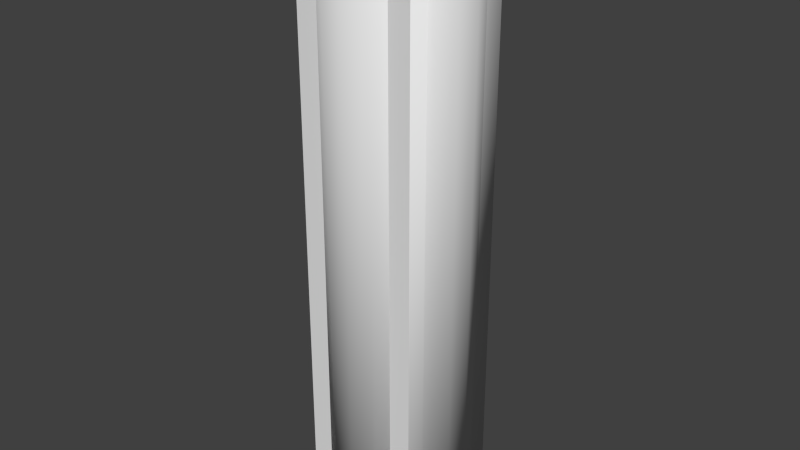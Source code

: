 # Source: bollard.blend  (saved by Blender 2.75.0; exported with 4.5.12 LTS)
import bpy
from mathutils import Matrix  # noqa: F401  (used for matrix-valued properties, if any)

bpy.ops.wm.read_factory_settings(use_empty=True)
scene = bpy.context.scene
scene.name = 'Scene'

# ---- collections
col_collection_1 = bpy.data.collections.new('Collection 1'); scene.collection.children.link(col_collection_1)
col_collection_11 = bpy.data.collections.new('Collection 11'); scene.collection.children.link(col_collection_11)

# ---- world
world_world = bpy.data.worlds.new('World'); scene.world = world_world
world_world.color = (0.05088, 0.05088, 0.05088)
world_world.use_sun_shadow = False
world_world.sun_shadow_jitter_overblur = 0.0
world_world.cycles.sampling_method = 'MANUAL'
world_world.cycles.sample_map_resolution = 256

# ---- meshes
me_circle = bpy.data.meshes.new('Circle')
me_circle.from_pydata([(0.0, 6.0, 0.0), (-2.052, 5.638, 0.0), (-3.857, 4.596, 0.0), (-5.196, 3.0, 0.0), (-5.909, 1.042, 0.0), (-5.909, -1.042, 0.0), (-5.196, -3.0, 0.0), (-3.857, -4.596, 0.0), (-2.052, -5.638, 0.0), (-9.06e-07, -6.0, 0.0), (2.052, -5.638, 0.0), (3.857, -4.596, 0.0), (5.196, -3.0, 0.0), (5.909, -1.042, 0.0), (5.909, 1.042, 0.0), (5.196, 3.0, 0.0), (3.857, 4.596, 0.0), (2.052, 5.638, 0.0), (0.0, 6.0, 48.0), (-2.052, 5.638, 48.0), (-3.857, 4.596, 48.0), (-5.196, 3.0, 48.0), (-5.909, 1.042, 48.0), (-5.909, -1.042, 48.0), (-5.196, -3.0, 48.0), (-3.857, -4.596, 48.0), (-2.052, -5.638, 48.0), (-9.06e-07, -6.0, 48.0), (2.052, -5.638, 48.0), (3.857, -4.596, 48.0), (5.196, -3.0, 48.0), (5.909, -1.042, 48.0), (5.909, 1.042, 48.0), (5.196, 3.0, 48.0), (3.857, 4.596, 48.0), (2.052, 5.638, 48.0), (5.828e-08, 4.8, 49.0), (-1.642, 4.511, 49.0), (-3.085, 3.677, 49.0), (-4.157, 2.4, 49.0), (-4.727, 0.8335, 49.0), (-4.727, -0.8335, 49.0), (-4.157, -2.4, 49.0), (-3.085, -3.677, 49.0), (-1.642, -4.511, 49.0), (-6.665e-07, -4.8, 49.0), (1.642, -4.511, 49.0), (3.085, -3.677, 49.0), (4.157, -2.4, 49.0), (4.727, -0.8335, 49.0), (4.727, 0.8335, 49.0), (4.157, 2.4, 49.0), (3.085, 3.677, 49.0), (1.642, 4.511, 49.0)], [], [(8, 9, 27, 26), (1, 2, 20, 19), (16, 17, 35, 34), (9, 10, 28, 27), (2, 3, 21, 20), (17, 0, 18, 35), (10, 11, 29, 28), (3, 4, 22, 21), (11, 12, 30, 29), (4, 5, 23, 22), (12, 13, 31, 30), (5, 6, 24, 23), (13, 14, 32, 31), (6, 7, 25, 24), (14, 15, 33, 32), (7, 8, 26, 25), (0, 1, 19, 18), (15, 16, 34, 33), (1, 0, 17, 16, 15, 14, 13, 12, 11, 10, 9, 8, 7, 6, 5, 4, 3, 2), (30, 31, 49, 48), (23, 24, 42, 41), (31, 32, 50, 49), (24, 25, 43, 42), (32, 33, 51, 50), (25, 26, 44, 43), (18, 19, 37, 36), (33, 34, 52, 51), (26, 27, 45, 44), (19, 20, 38, 37), (34, 35, 53, 52), (27, 28, 46, 45), (20, 21, 39, 38), (35, 18, 36, 53), (28, 29, 47, 46), (21, 22, 40, 39), (29, 30, 48, 47), (22, 23, 41, 40), (37, 38, 39, 40, 41, 42, 43, 44, 45, 46, 47, 48, 49, 50, 51, 52, 53, 36)])
me_circle.polygons.foreach_set('use_smooth', [1, 1, 1, 1, 1, 1, 1, 1, 1, 1, 1, 1, 1, 1, 1, 1, 1, 1, 0, 0, 0, 0, 0, 0, 0, 0, 0, 0, 0, 0, 0, 0, 0, 0, 0, 0, 0, 0])
_uv = me_circle.uv_layers.new(name='UVMap')
_uv.uv.foreach_set('vector', [0.3322, 0.0001345, 0.3736, 0.0001345, 0.3736, 0.9611, 0.3322, 0.9611, 0.04189, 0.0001347, 0.08335, 0.0001346, 0.08335, 0.9611, 0.04189, 0.9611, 0.6639, 0.0001341, 0.7054, 0.000134, 0.7054, 0.9611, 0.6639, 0.9611, 0.3736, 0.0001345, 0.4151, 0.0001344, 0.4151, 0.9611, 0.3736, 0.9611, 0.08335, 0.0001346, 0.1248, 0.0001346, 0.1248, 0.9611, 0.08335, 0.9611, 0.7054, 0.000134, 0.7468, 0.0001339, 0.7468, 0.9611, 0.7054, 0.9611, 0.4151, 0.0001344, 0.4566, 0.0001344, 0.4566, 0.9611, 0.4151, 0.9611, 0.1248, 0.0001346, 0.1663, 0.0001346, 0.1663, 0.9611, 0.1248, 0.9611, 0.4566, 0.0001344, 0.498, 0.0001344, 0.498, 0.9611, 0.4566, 0.9611, 0.1663, 0.0001346, 0.2078, 0.0001346, 0.2078, 0.9611, 0.1663, 0.9611, 0.498, 0.0001344, 0.5395, 0.0001343, 0.5395, 0.9611, 0.498, 0.9611, 0.2078, 0.0001346, 0.2492, 0.0001346, 0.2492, 0.9611, 0.2078, 0.9611, 0.5395, 0.0001343, 0.581, 0.0001342, 0.581, 0.9611, 0.5395, 0.9611, 0.2492, 0.0001346, 0.2907, 0.0001346, 0.2907, 0.9611, 0.2492, 0.9611, 0.581, 0.0001342, 0.6224, 0.0001341, 0.6224, 0.9611, 0.581, 0.9611, 0.2907, 0.0001346, 0.3322, 0.0001345, 0.3322, 0.9611, 0.2907, 0.9611, 0.0004198, 0.0001347, 0.04189, 0.0001347, 0.04189, 0.9611, 0.0004198, 0.9611, 0.6224, 0.0001341, 0.6639, 0.0001341, 0.6639, 0.9611, 0.6224, 0.9611, 0.9468, 0.2826, 0.9736, 0.3146, 0.9879, 0.3538, 0.9879, 0.3955, 0.9736, 0.4347, 0.9468, 0.4666, 0.9107, 0.4875, 0.8696, 0.4947, 0.8285, 0.4875, 0.7924, 0.4666, 0.7656, 0.4347, 0.7513, 0.3955, 0.7513, 0.3538, 0.7656, 0.3146, 0.7924, 0.2826, 0.8285, 0.2617, 0.8696, 0.2545, 0.9107, 0.2617, 0.766, 0.06383, 0.7939, 0.03001, 0.8148, 0.05408, 0.7939, 0.07927, 0.9186, 0.2466, 0.8753, 0.2542, 0.875, 0.2224, 0.9073, 0.2167, 0.7939, 0.03001, 0.8319, 0.00787, 0.8431, 0.03769, 0.8148, 0.05408, 0.8753, 0.2542, 0.8321, 0.2465, 0.8428, 0.2165, 0.875, 0.2224, 0.8319, 0.00787, 0.8751, 0.0001339, 0.8755, 0.03206, 0.8431, 0.03769, 0.8321, 0.2465, 0.7942, 0.2243, 0.8146, 0.1998, 0.8428, 0.2165, 0.9849, 0.0637, 0.9999, 0.1052, 0.9683, 0.111, 0.9572, 0.07991, 0.8751, 0.0001339, 0.9185, 0.007769, 0.9078, 0.0379, 0.8755, 0.03206, 0.7942, 0.2243, 0.7662, 0.1905, 0.7938, 0.1744, 0.8146, 0.1998, 0.9999, 0.1052, 0.9998, 0.1493, 0.9682, 0.144, 0.9683, 0.111, 0.9185, 0.007769, 0.9566, 0.02985, 0.9362, 0.05452, 0.9078, 0.0379, 0.7662, 0.1905, 0.7513, 0.1491, 0.7828, 0.1433, 0.7938, 0.1744, 0.9998, 0.1493, 0.9848, 0.1907, 0.9569, 0.1751, 0.9682, 0.144, 0.9566, 0.02985, 0.9849, 0.0637, 0.9572, 0.07991, 0.9362, 0.05452, 0.7513, 0.1491, 0.7513, 0.1051, 0.7829, 0.1103, 0.7828, 0.1433, 0.9848, 0.1907, 0.9566, 0.2245, 0.9358, 0.2003, 0.9569, 0.1751, 0.7513, 0.1051, 0.766, 0.06383, 0.7939, 0.07927, 0.7829, 0.1103, 0.9566, 0.2245, 0.9186, 0.2466, 0.9073, 0.2167, 0.9358, 0.2003, 0.9683, 0.111, 0.9682, 0.144, 0.9569, 0.1751, 0.9358, 0.2003, 0.9073, 0.2167, 0.875, 0.2224, 0.8428, 0.2165, 0.8146, 0.1998, 0.7938, 0.1744, 0.7828, 0.1433, 0.7829, 0.1103, 0.7939, 0.07927, 0.8148, 0.05408, 0.8431, 0.03769, 0.8755, 0.03206, 0.9078, 0.0379, 0.9362, 0.05452, 0.9572, 0.07991])
me_circle.use_remesh_preserve_volume = False
me_circle.use_remesh_preserve_attributes = False
me_circle.use_mirror_vertex_groups = False
me_circle.update()
me_cube = bpy.data.meshes.new('Cube')
me_cube.from_pydata([(-5.0, -5.0, 0.0), (-5.0, -5.0, 49.0), (-5.0, 5.0, 0.0), (-5.0, 5.0, 49.0), (5.0, -5.0, 0.0), (5.0, -5.0, 49.0), (5.0, 5.0, 0.0), (5.0, 5.0, 49.0)], [], [(1, 3, 2, 0), (3, 7, 6, 2), (7, 5, 4, 6), (5, 1, 0, 4), (0, 2, 6, 4), (5, 7, 3, 1)])
me_cube.polygons.foreach_set('use_smooth', [0, 0, 1, 0, 0, 0])
me_cube.use_remesh_preserve_volume = False
me_cube.use_remesh_preserve_attributes = False
me_cube.use_mirror_vertex_groups = False
me_cube.update()

# ---- objects
ob_bollard = bpy.data.objects.new('bollard', me_circle)
ob_bollard_phys = bpy.data.objects.new('bollard_phys', me_cube)

# ---- transforms, parenting, visibility, modifiers, constraints
ob_bollard.location = (0.0, 0.0, 0.0)
ob_bollard.lineart.crease_threshold = 0.0
ob_bollard_phys.location = (0.0, 0.0, 0.0)
ob_bollard_phys.lineart.crease_threshold = 0.0

# ---- collection membership
col_collection_1.objects.link(ob_bollard)
col_collection_11.objects.link(ob_bollard_phys)

# ---- scene / render settings (as saved in the file)
scene.frame_start = 1; scene.frame_end = 250; scene.frame_set(1)
scene.render.engine = 'BLENDER_EEVEE_NEXT'
scene.render.resolution_percentage = 50
scene.render.dither_intensity = 0.0
scene.cycles.use_denoising = False
scene.cycles.samples = 10
scene.cycles.sampling_pattern = 'TABULATED_SOBOL'
scene.cycles.light_sampling_threshold = 0.0
scene.cycles.use_adaptive_sampling = False
scene.cycles.use_light_tree = False
scene.cycles.blur_glossy = 0.0
scene.cycles.pixel_filter_type = 'GAUSSIAN'
scene.cycles.sample_clamp_indirect = 0.0
scene.view_settings.view_transform = 'Standard'
bpy.context.view_layer.update()

# ---- added for rendering (the .blend has no active camera and no usable light): camera, sun
cam_auto = bpy.data.cameras.new('AutoCamera')
cam_auto.lens = 50.0
cam_auto.sensor_width = 36.0
cam_auto.clip_end = 1000.0
ob_auto_camera = bpy.data.objects.new('AutoCamera', cam_auto)
scene.collection.objects.link(ob_auto_camera)
ob_auto_camera.location = (47.9393, -57.5272, 62.8514)
ob_auto_camera.rotation_euler = (1.09748, -7.21219e-08, 0.694738)
scene.camera = ob_auto_camera
light_auto_sun = bpy.data.lights.new('AutoSun', 'SUN')
light_auto_sun.energy = 3.0
light_auto_sun.angle = 0.0523599
ob_auto_sun = bpy.data.objects.new('AutoSun', light_auto_sun)
scene.collection.objects.link(ob_auto_sun)
ob_auto_sun.rotation_euler = (0.872665, 0.174533, 0.523599)
bpy.context.view_layer.update()

